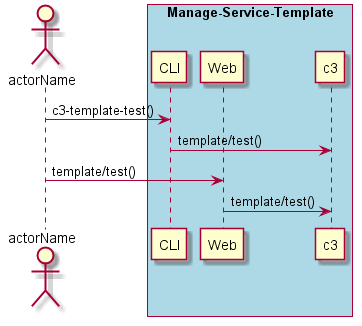

The diagram above was rendered by PlantUML. Its source (embedded in the PNG):
@startuml
Actor "actorName" as A

box "Manage-Service-Template" #lightblue
participant CLI as CLI
participant Web as Web
participant "c3" as S
A -> CLI : c3-template-test()
CLI -> S : template/test()
A -> Web : template/test()
Web -> S : template/test()
end box

@enduml